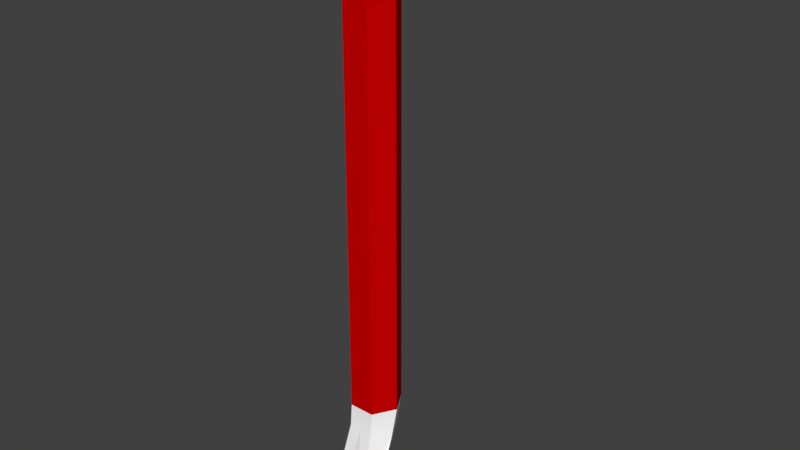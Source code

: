 # Source: crowbar.blend  (saved by Blender 2.79.7; exported with 4.5.12 LTS)
import bpy
from mathutils import Matrix  # noqa: F401  (used for matrix-valued properties, if any)

bpy.ops.wm.read_factory_settings(use_empty=True)
scene = bpy.context.scene
scene.name = 'Scene'

# ---- collections
col_collection_1 = bpy.data.collections.new('Collection 1'); scene.collection.children.link(col_collection_1)

# ---- materials (node trees are filled in below, after node groups)
mat_red = bpy.data.materials.new('red')
mat_red.alpha_threshold = 0.0
mat_red.use_transparent_shadow = False
mat_red.diffuse_color = (0.6, 0.0, 0.0, 1.0)
mat_red.roughness = 0.5
mat_blank = bpy.data.materials.new('blank')
mat_blank.alpha_threshold = 0.0
mat_blank.use_transparent_shadow = False
mat_blank.diffuse_color = (1.0, 1.0, 1.0, 1.0)
mat_blank.roughness = 0.5

# ---- material node trees

# ---- world
world_world = bpy.data.worlds.new('World'); scene.world = world_world
world_world.color = (0.05088, 0.05088, 0.05088)
world_world.use_sun_shadow = False
world_world.sun_shadow_jitter_overblur = 0.0

# ---- meshes
me_mesh = bpy.data.meshes.new('Mesh')
me_mesh.from_pydata([(0.0396, 0.07995, -0.1477), (0.0792, 0.01136, -0.1477), (-0.0792, 0.01136, 1.101), (-0.0396, -0.05723, -0.1477), (-0.0396, 0.07995, 1.101), (3.272e-08, 0.07995, -0.1477), (-0.0396, -0.05723, 1.101), (8.002e-08, -0.05723, 1.101), (0.0396, 0.07995, 1.101), (0.0792, 0.01136, 1.101), (0.0792, 0.02324, 1.2), (0.0396, 0.1093, 1.214), (0.0396, 0.004254, 1.302), (-0.0396, -0.0443, 1.212), (-0.0792, 0.02324, 1.2), (-0.0792, 0.0568, 1.258), (-0.0396, 0.09079, 1.188), (-0.0396, 0.1093, 1.214), (0.0792, 0.0568, 1.258), (0.0396, 0.1666, 1.221), (0.0792, 0.1207, 1.282), (0.0792, 0.1922, 1.27), (-0.0792, 0.1207, 1.282), (-0.0396, 0.2147, 1.317), (-0.0792, 0.1922, 1.27), (-0.0792, 0.372, 1.082), (-0.0396, 0.3799, 1.085), (0.0396, 0.2147, 1.317), (0.0396, 0.3642, 1.078), (0.0792, 0.372, 1.082), (0.0396, -0.05723, 1.101), (0.0396, -0.0443, 1.212), (2.092e-08, 0.07995, 1.101), (0.0396, 0.09079, 1.188), (2.044e-08, 0.09079, 1.188), (-0.0396, 0.004254, 1.302), (7.946e-08, -0.0443, 1.212), (5.277e-08, 0.1088, 1.34), (6.848e-08, 0.004254, 1.302), (0.0396, 0.1315, 1.224), (1.078e-08, 0.1093, 1.214), (-0.0396, 0.1315, 1.224), (-1.99e-09, 0.1315, 1.224), (2.467e-08, 0.2147, 1.317), (-0.0396, 0.1088, 1.34), (0.0396, 0.1088, 1.34), (0.0396, 0.3799, 1.085), (-0.0396, 0.1666, 1.221), (-2.713e-08, 0.1666, 1.221), (-0.0396, 0.3642, 1.078), (1.511e-08, -0.05723, -0.1477), (0.0396, -0.05723, -0.1477), (-0.0396, 0.07995, -0.1477), (-0.0792, 0.01136, -0.1477), (-0.0792, -0.0124, -0.2348), (0.0396, -0.06281, -0.2171), (0.0792, -0.0124, -0.2348), (0.0396, -0.1377, -0.5302), (-0.0396, -0.06281, -0.2171), (-0.0792, -0.1298, -0.5356), (0.0792, -0.1298, -0.5356), (0.0396, -0.1219, -0.541), (1.475e-08, -0.06281, -0.2171), (0.0396, 0.05386, -0.2526), (-0.0396, 0.05386, -0.2526), (-0.0396, -0.1377, -0.5302), (-0.0396, -0.1219, -0.541), (3.377e-08, 0.05386, -0.2526)], [], [(9, 0, 8), (1, 0, 9), (30, 1, 9), (51, 1, 30), (3, 6, 2), (53, 3, 2), (53, 4, 52), (2, 4, 53), (5, 52, 4), (32, 5, 4), (0, 32, 8), (32, 0, 5), (30, 7, 50), (51, 30, 50), (7, 6, 3), (50, 7, 3), (14, 4, 2), (4, 14, 16), (13, 2, 6), (14, 2, 13), (10, 30, 9), (31, 30, 10), (9, 8, 33), (10, 9, 33), (11, 10, 33), (18, 10, 11), (31, 10, 18), (12, 31, 18), (35, 14, 13), (15, 14, 35), (16, 14, 15), (17, 16, 15), (22, 17, 15), (41, 17, 22), (15, 35, 44), (22, 15, 44), (20, 12, 18), (45, 12, 20), (39, 18, 11), (18, 39, 20), (19, 20, 39), (21, 20, 19), (21, 45, 20), (45, 21, 27), (23, 22, 44), (24, 22, 23), (24, 41, 22), (41, 24, 47), (25, 47, 24), (49, 47, 25), (26, 24, 23), (24, 26, 25), (29, 27, 21), (46, 27, 29), (28, 21, 19), (29, 21, 28), (6, 7, 36), (13, 6, 36), (31, 7, 30), (36, 7, 31), (8, 32, 34), (33, 8, 34), (16, 32, 4), (34, 32, 16), (33, 34, 40), (11, 33, 40), (17, 34, 16), (40, 34, 17), (38, 13, 36), (35, 13, 38), (12, 36, 31), (38, 36, 12), (35, 38, 37), (44, 35, 37), (45, 38, 12), (37, 38, 45), (11, 40, 42), (39, 11, 42), (41, 40, 17), (42, 40, 41), (39, 42, 48), (19, 39, 48), (47, 42, 41), (48, 42, 47), (44, 37, 43), (23, 44, 43), (27, 37, 45), (43, 37, 27), (23, 43, 26), (46, 43, 27), (28, 19, 48), (49, 48, 47), (25, 26, 49), (28, 46, 29), (43, 28, 48), (46, 28, 43), (50, 3, 58), (62, 50, 58), (62, 51, 50), (55, 51, 62), (5, 0, 63), (67, 5, 63), (67, 52, 5), (64, 52, 67), (53, 52, 64), (54, 53, 64), (54, 3, 53), (58, 3, 54), (1, 51, 55), (56, 1, 55), (56, 0, 1), (63, 0, 56), (63, 56, 60), (61, 63, 60), (57, 56, 55), (60, 56, 57), (58, 54, 59), (65, 58, 59), (66, 54, 64), (59, 54, 66), (66, 65, 59), (57, 61, 60), (65, 62, 58), (55, 62, 57), (67, 63, 61), (64, 67, 66), (66, 62, 65), (67, 62, 66), (61, 57, 62), (67, 61, 62), (49, 43, 48), (26, 43, 49)])
me_mesh.polygons.foreach_set('use_smooth', [True] * 132)
me_mesh.polygons.foreach_set('material_index', [0, 0, 0, 0, 0, 0, 0, 0, 0, 0, 0, 0, 0, 0, 0, 0, 1, 1, 1, 1, 1, 1, 1, 1, 1, 1, 1, 1, 1, 1, 1, 1, 1, 1, 1, 1, 1, 1, 1, 1, 1, 1, 1, 1, 1, 1, 1, 1, 1, 1, 1, 1, 1, 1, 1, 1, 1, 1, 1, 1, 1, 1, 1, 1, 1, 1, 1, 1, 1, 1, 1, 1, 1, 1, 1, 1, 1, 1, 1, 1, 1, 1, 1, 1, 1, 1, 1, 1, 1, 1, 1, 1, 1, 1, 1, 1, 1, 1, 1, 1, 1, 1, 1, 1, 1, 1, 1, 1, 1, 1, 1, 1, 1, 1, 1, 1, 1, 1, 1, 1, 1, 1, 1, 1, 1, 1, 1, 1, 1, 1, 1, 1])
_uv = me_mesh.uv_layers.new(name='UVMap')
_uv.uv.foreach_set('vector', [0.0, 1.0, 0.0, 1.0, 0.0, 1.0, 0.0, 1.0, 0.0, 1.0, 0.0, 1.0, 0.0, 1.0, 0.0, 1.0, 0.0, 1.0, 0.0, 1.0, 0.0, 1.0, 0.0, 1.0, 0.0, 1.0, 0.0, 1.0, 0.0, 1.0, 0.0, 1.0, 0.0, 1.0, 0.0, 1.0, 0.0, 1.0, 0.0, 1.0, 0.0, 1.0, 0.0, 1.0, 0.0, 1.0, 0.0, 1.0, 0.0, 1.0, 0.0, 1.0, 0.0, 1.0, 0.0, 1.0, 0.0, 1.0, 0.0, 1.0, 0.0, 1.0, 0.0, 1.0, 0.0, 1.0, 0.0, 1.0, 0.0, 1.0, 0.0, 1.0, 0.0, 1.0, 0.0, 1.0, 0.0, 1.0, 0.0, 1.0, 0.0, 1.0, 0.0, 1.0, 0.0, 1.0, 0.0, 1.0, 0.0, 1.0, 0.0, 1.0, 0.0, 1.0, 0.0, 1.0, 0.0, 1.0, 0.0, 1.0, 0.0, 1.0, 0.0, 1.0, 0.0, 1.0, 0.0, 1.0, 0.0, 1.0, 0.0, 1.0, 0.0, 1.0, 0.0, 1.0, 0.0, 1.0, 0.0, 1.0, 0.0, 1.0, 0.0, 1.0, 0.0, 1.0, 0.0, 1.0, 0.0, 1.0, 0.0, 1.0, 0.0, 1.0, 0.0, 1.0, 0.0, 1.0, 0.0, 1.0, 0.0, 1.0, 0.0, 1.0, 0.0, 1.0, 0.0, 1.0, 0.0, 1.0, 0.0, 1.0, 0.0, 1.0, 0.0, 1.0, 0.0, 1.0, 0.0, 1.0, 0.0, 1.0, 0.0, 1.0, 0.0, 1.0, 0.0, 1.0, 0.0, 1.0, 0.0, 1.0, 0.0, 1.0, 0.0, 1.0, 0.0, 1.0, 0.0, 1.0, 0.0, 1.0, 0.0, 1.0, 0.0, 1.0, 0.0, 1.0, 0.0, 1.0, 0.0, 1.0, 0.0, 1.0, 0.0, 1.0, 0.0, 1.0, 0.0, 1.0, 0.0, 1.0, 0.0, 1.0, 0.0, 1.0, 0.0, 1.0, 0.0, 1.0, 0.0, 1.0, 0.0, 1.0, 0.0, 1.0, 0.0, 1.0, 0.0, 1.0, 0.0, 1.0, 0.0, 1.0, 0.0, 1.0, 0.0, 1.0, 0.0, 1.0, 0.0, 1.0, 0.0, 1.0, 0.0, 1.0, 0.0, 1.0, 0.0, 1.0, 0.0, 1.0, 0.0, 1.0, 0.0, 1.0, 0.0, 1.0, 0.0, 1.0, 0.0, 1.0, 0.0, 1.0, 0.0, 1.0, 0.0, 1.0, 0.0, 1.0, 0.0, 1.0, 0.0, 1.0, 0.0, 1.0, 0.0, 1.0, 0.0, 1.0, 0.0, 1.0, 0.0, 1.0, 0.0, 1.0, 0.0, 1.0, 0.0, 1.0, 0.0, 1.0, 0.0, 1.0, 0.0, 1.0, 0.0, 1.0, 0.0, 1.0, 0.0, 1.0, 0.0, 1.0, 0.0, 1.0, 0.0, 1.0, 0.0, 1.0, 0.0, 1.0, 0.0, 1.0, 0.0, 1.0, 0.0, 1.0, 0.0, 1.0, 0.0, 1.0, 0.0, 1.0, 0.0, 1.0, 0.0, 1.0, 0.0, 1.0, 0.0, 1.0, 0.0, 1.0, 0.0, 1.0, 0.0, 1.0, 0.0, 1.0, 0.0, 1.0, 0.0, 1.0, 0.0, 1.0, 0.0, 1.0, 0.0, 1.0, 0.0, 1.0, 0.0, 1.0, 0.0, 1.0, 0.0, 1.0, 0.0, 1.0, 0.0, 1.0, 0.0, 1.0, 0.0, 1.0, 0.0, 1.0, 0.0, 1.0, 0.0, 1.0, 0.0, 1.0, 0.0, 1.0, 0.0, 1.0, 0.0, 1.0, 0.0, 1.0, 0.0, 1.0, 0.0, 1.0, 0.0, 1.0, 0.0, 1.0, 0.0, 1.0, 0.0, 1.0, 0.0, 1.0, 0.0, 1.0, 0.0, 1.0, 0.0, 1.0, 0.0, 1.0, 0.0, 1.0, 0.0, 1.0, 0.0, 1.0, 0.0, 1.0, 0.0, 1.0, 0.0, 1.0, 0.0, 1.0, 0.0, 1.0, 0.0, 1.0, 0.0, 1.0, 0.0, 1.0, 0.0, 1.0, 0.0, 1.0, 0.0, 1.0, 0.0, 1.0, 0.0, 1.0, 0.0, 1.0, 0.0, 1.0, 0.0, 1.0, 0.0, 1.0, 0.0, 1.0, 0.0, 1.0, 0.0, 1.0, 0.0, 1.0, 0.0, 1.0, 0.0, 1.0, 0.0, 1.0, 0.0, 1.0, 0.0, 1.0, 0.0, 1.0, 0.0, 1.0, 0.0, 1.0, 0.0, 1.0, 0.0, 1.0, 0.0, 1.0, 0.0, 1.0, 0.0, 1.0, 0.0, 1.0, 0.0, 1.0, 0.0, 1.0, 0.0, 1.0, 0.0, 1.0, 0.0, 1.0, 0.0, 1.0, 0.0, 1.0, 0.0, 1.0, 0.0, 1.0, 0.0, 1.0, 0.0, 1.0, 0.0, 1.0, 0.0, 1.0, 0.0, 1.0, 0.0, 1.0, 0.0, 1.0, 0.0, 1.0, 0.0, 1.0, 0.0, 1.0, 0.0, 1.0, 0.0, 1.0, 0.0, 1.0, 0.0, 1.0, 0.0, 1.0, 0.0, 1.0, 0.0, 1.0, 0.0, 1.0, 0.0, 1.0, 0.0, 1.0, 0.0, 1.0, 0.0, 1.0, 0.0, 1.0, 0.0, 1.0, 0.0, 1.0, 0.0, 1.0, 0.0, 1.0, 0.0, 1.0, 0.0, 1.0, 0.0, 1.0, 0.0, 1.0, 0.0, 1.0, 0.0, 1.0, 0.0, 1.0, 0.0, 1.0, 0.0, 1.0, 0.0, 1.0, 0.0, 1.0, 0.0, 1.0, 0.0, 1.0, 0.0, 1.0, 0.0, 1.0, 0.0, 1.0, 0.0, 1.0, 0.0, 1.0, 0.0, 1.0, 0.0, 1.0, 0.0, 1.0, 0.0, 1.0, 0.0, 1.0, 0.0, 1.0, 0.0, 1.0, 0.0, 1.0, 0.0, 1.0, 0.0, 1.0, 0.0, 1.0, 0.0, 1.0, 0.0, 1.0, 0.0, 1.0, 0.0, 1.0, 0.0, 1.0, 0.0, 1.0, 0.0, 1.0, 0.0, 1.0, 0.0, 1.0, 0.0, 1.0, 0.0, 1.0, 0.0, 1.0, 0.0, 1.0, 0.0, 1.0, 0.0, 1.0, 0.0, 1.0, 0.0, 1.0, 0.0, 1.0, 0.0, 1.0, 0.0, 1.0, 0.0, 1.0, 0.0, 1.0, 0.0, 1.0, 0.0, 1.0, 0.0, 1.0, 0.0, 1.0, 0.0, 1.0, 0.0, 1.0, 0.0, 1.0, 0.0, 1.0, 0.0, 1.0, 0.0, 1.0, 0.0, 1.0, 0.0, 1.0, 0.0, 1.0, 0.0, 1.0, 0.0, 1.0, 0.0, 1.0, 0.0, 1.0, 0.0, 1.0, 0.0, 1.0, 0.0, 1.0, 0.0, 1.0, 0.0, 1.0, 0.0, 1.0, 0.0, 1.0, 0.0, 1.0, 0.0, 1.0, 0.0, 1.0, 0.0, 1.0, 0.0, 1.0, 0.0, 1.0, 0.0, 1.0, 0.0, 1.0, 0.0, 1.0, 0.0, 1.0, 0.0, 1.0, 0.0, 1.0, 0.0, 1.0, 0.0, 1.0, 0.0, 1.0, 0.0, 1.0, 0.0, 1.0, 0.0, 1.0, 0.0, 1.0, 0.0, 1.0, 0.0, 1.0, 0.0, 1.0, 0.0, 1.0, 0.0, 1.0, 0.0, 1.0, 0.0, 1.0, 0.0, 1.0, 0.0, 1.0, 0.0, 1.0, 0.0, 1.0, 0.0, 1.0, 0.0, 1.0, 0.0, 1.0, 0.0, 1.0, 0.0, 1.0, 0.0, 1.0, 0.0, 1.0, 0.0, 1.0, 0.0, 1.0, 0.0, 1.0, 0.0, 1.0, 0.0, 1.0, 0.0, 1.0, 0.0, 1.0, 0.0, 1.0, 0.0, 1.0, 0.0, 1.0, 0.0, 1.0, 0.0, 1.0, 0.0, 1.0])
me_mesh.materials.append(mat_red)
me_mesh.materials.append(mat_blank)
me_mesh.use_remesh_preserve_volume = False
me_mesh.use_remesh_preserve_attributes = False
me_mesh.use_mirror_vertex_groups = False
me_mesh.update()

# ---- objects
ob_crowbar = bpy.data.objects.new('crowbar', me_mesh)
ob_muzzlepoint = bpy.data.objects.new('muzzlePoint', None)

# ---- transforms, parenting, visibility, modifiers, constraints
ob_crowbar.location = (0.0, 0.0, 0.0)
ob_crowbar.scale = (1.15, 1.15, 1.15)
ob_crowbar.lineart.crease_threshold = 0.0
_m = ob_crowbar.modifiers.new('EdgeSplit', 'EDGE_SPLIT')
ob_muzzlepoint.location = (1.722e-16, 0.4262, 1.242)
ob_muzzlepoint.rotation_mode = 'QUATERNION'
ob_muzzlepoint.rotation_quaternion = (1.0, 0.0, 0.0, 0.0)
ob_muzzlepoint.empty_display_type = 'SINGLE_ARROW'
ob_muzzlepoint.empty_display_size = 0.5
ob_muzzlepoint.lineart.crease_threshold = 0.0

# ---- collection membership
col_collection_1.objects.link(ob_crowbar)
col_collection_1.objects.link(ob_muzzlepoint)

# ---- scene / render settings (as saved in the file)
scene.frame_start = 1; scene.frame_end = 250; scene.frame_set(0)
scene.render.engine = 'BLENDER_EEVEE_NEXT'
scene.render.resolution_percentage = 50
scene.render.dither_intensity = 0.0
scene.cycles.use_denoising = False
scene.cycles.samples = 128
scene.cycles.sampling_pattern = 'TABULATED_SOBOL'
scene.cycles.use_adaptive_sampling = False
scene.cycles.use_light_tree = False
scene.view_settings.view_transform = 'Standard'
bpy.context.view_layer.update()

# ---- added for rendering (the .blend has no active camera and no usable light): camera, sun
cam_auto = bpy.data.cameras.new('AutoCamera')
cam_auto.lens = 50.0
cam_auto.sensor_width = 36.0
cam_auto.clip_end = 1000.0
ob_auto_camera = bpy.data.objects.new('AutoCamera', cam_auto)
scene.collection.objects.link(ob_auto_camera)
ob_auto_camera.location = (2.0822, -2.35941, 2.12492)
ob_auto_camera.rotation_euler = (1.09748, -7.21219e-08, 0.694738)
scene.camera = ob_auto_camera
light_auto_sun = bpy.data.lights.new('AutoSun', 'SUN')
light_auto_sun.energy = 3.0
light_auto_sun.angle = 0.0523599
ob_auto_sun = bpy.data.objects.new('AutoSun', light_auto_sun)
scene.collection.objects.link(ob_auto_sun)
ob_auto_sun.rotation_euler = (0.872665, 0.174533, 0.523599)
bpy.context.view_layer.update()
